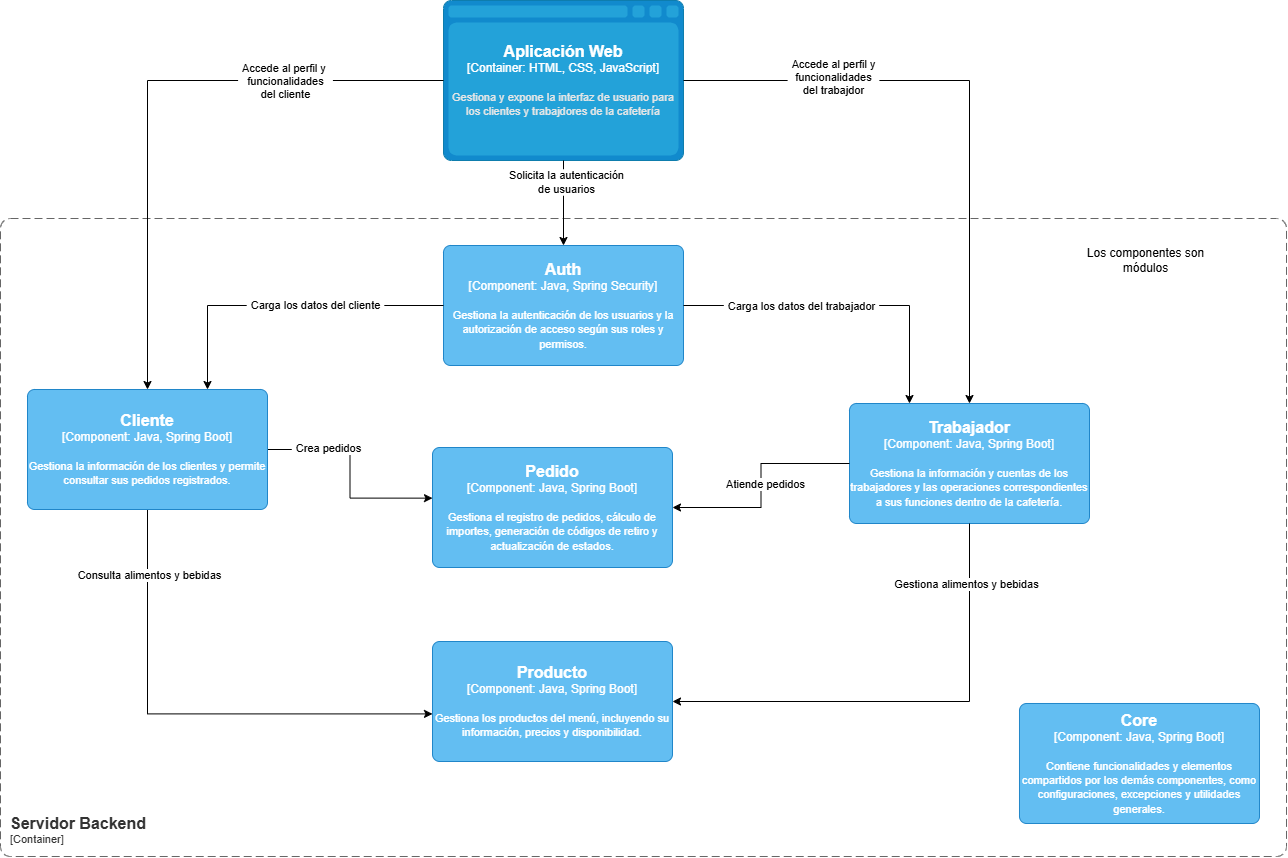

The diagram above was exported from draw.io. Its source (the exported page's mxGraphModel, read from the mxfile embedded in the PNG):
<mxGraphModel dx="97" dy="937" grid="0" gridSize="10" guides="1" tooltips="1" connect="1" arrows="1" fold="1" page="0" pageScale="1" pageWidth="850" pageHeight="1100" math="0" shadow="0">
  <root>
    <mxCell id="0" />
    <mxCell id="1" parent="0" />
    <object placeholders="1" c4Name="Servidor Backend" c4Type="ContainerScopeBoundary" c4Application="Container" label="&lt;font style=&quot;font-size: 16px&quot;&gt;&lt;b&gt;&lt;div style=&quot;text-align: left&quot;&gt;%c4Name%&lt;/div&gt;&lt;/b&gt;&lt;/font&gt;&lt;div style=&quot;text-align: left&quot;&gt;[%c4Application%]&lt;/div&gt;" id="qM7vCGeaVy8-o5_C7lEl-1">
      <mxCell parent="1" style="rounded=1;fontSize=11;whiteSpace=wrap;html=1;dashed=1;arcSize=20;fillColor=none;strokeColor=#666666;fontColor=#333333;labelBackgroundColor=none;align=left;verticalAlign=bottom;labelBorderColor=none;spacingTop=0;spacing=10;dashPattern=8 4;metaEdit=1;rotatable=0;perimeter=rectanglePerimeter;noLabel=0;labelPadding=0;allowArrows=0;connectable=0;expand=0;recursiveResize=0;editable=1;pointerEvents=0;absoluteArcSize=1;points=[[0.25,0,0],[0.5,0,0],[0.75,0,0],[1,0.25,0],[1,0.5,0],[1,0.75,0],[0.75,1,0],[0.5,1,0],[0.25,1,0],[0,0.75,0],[0,0.5,0],[0,0.25,0]];" vertex="1">
        <mxGeometry height="638" width="1286" x="798" y="-21" as="geometry" />
      </mxCell>
    </object>
    <object placeholders="1" c4Name="Aplicación Web" c4Type="Container" c4Technology="HTML, CSS, JavaScript" c4Description="Gestiona y expone la interfaz de usuario para los clientes y trabajdores de la cafetería" label="&lt;font style=&quot;font-size: 16px&quot;&gt;&lt;b&gt;%c4Name%&lt;/b&gt;&lt;/font&gt;&lt;div&gt;[%c4Type%:&amp;nbsp;%c4Technology%]&lt;/div&gt;&lt;br&gt;&lt;div&gt;&lt;font style=&quot;font-size: 11px&quot;&gt;&lt;font color=&quot;#E6E6E6&quot;&gt;%c4Description%&lt;/font&gt;&lt;/div&gt;" id="qM7vCGeaVy8-o5_C7lEl-2">
      <mxCell parent="1" style="shape=mxgraph.c4.webBrowserContainer2;whiteSpace=wrap;html=1;boundedLbl=1;rounded=0;labelBackgroundColor=none;strokeColor=#118ACD;fillColor=#23A2D9;strokeColor=#118ACD;strokeColor2=#0E7DAD;fontSize=12;fontColor=#ffffff;align=center;metaEdit=1;points=[[0.5,0,0],[1,0.25,0],[1,0.5,0],[1,0.75,0],[0.5,1,0],[0,0.75,0],[0,0.5,0],[0,0.25,0]];resizable=0;" vertex="1">
        <mxGeometry height="160" width="240" x="1241" y="-239" as="geometry" />
      </mxCell>
    </object>
    <object placeholders="1" c4Name="Auth" c4Type="Component" c4Technology="Java, Spring Security" c4Description="Gestiona la autenticación de los usuarios y la autorización de acceso según sus roles y permisos." label="&lt;font style=&quot;font-size: 16px&quot;&gt;&lt;b&gt;%c4Name%&lt;/b&gt;&lt;/font&gt;&lt;div&gt;[%c4Type%: %c4Technology%]&lt;/div&gt;&lt;br&gt;&lt;div&gt;&lt;font style=&quot;font-size: 11px&quot;&gt;%c4Description%&lt;/font&gt;&lt;/div&gt;" id="qM7vCGeaVy8-o5_C7lEl-3">
      <mxCell parent="1" style="rounded=1;whiteSpace=wrap;html=1;labelBackgroundColor=none;fillColor=#63BEF2;fontColor=#ffffff;align=center;arcSize=6;strokeColor=#2086C9;metaEdit=1;resizable=0;roundedPerimeter=1;points=[[0.25,0,0],[0.5,0,0],[0.75,0,0],[1,0.25,0],[1,0.5,0],[1,0.75,0],[0.75,1,0],[0.5,1,0],[0.25,1,0],[0,0.75,0],[0,0.5,0],[0,0.25,0]];" vertex="1">
        <mxGeometry height="120" width="240" x="1241" y="6" as="geometry" />
      </mxCell>
    </object>
    <mxCell id="qM7vCGeaVy8-o5_C7lEl-16" edge="1" parent="1" source="qM7vCGeaVy8-o5_C7lEl-4" style="edgeStyle=orthogonalEdgeStyle;rounded=0;orthogonalLoop=1;jettySize=auto;html=1;entryX=0;entryY=0.422;entryDx=0;entryDy=0;defaultLabelBackgroundColor=page;labelPadding=0 4;" target="qM7vCGeaVy8-o5_C7lEl-6">
      <mxGeometry relative="1" as="geometry" />
    </mxCell>
    <mxCell id="qM7vCGeaVy8-o5_C7lEl-26" connectable="0" parent="qM7vCGeaVy8-o5_C7lEl-16" style="edgeLabel;html=1;align=center;verticalAlign=middle;resizable=0;points=[];inheritText=1;defaultLabelBackgroundColor=page;labelPadding=0 4;" value="Crea pedidos" vertex="1">
      <mxGeometry relative="1" x="-0.5443" y="2" as="geometry">
        <mxPoint x="11" as="offset" />
      </mxGeometry>
    </mxCell>
    <mxCell id="qM7vCGeaVy8-o5_C7lEl-17" edge="1" parent="1" source="qM7vCGeaVy8-o5_C7lEl-4" style="edgeStyle=orthogonalEdgeStyle;rounded=0;orthogonalLoop=1;jettySize=auto;html=1;entryX=0.007;entryY=0.602;entryDx=0;entryDy=0;defaultLabelBackgroundColor=page;labelPadding=0 4;exitX=0.5;exitY=1;exitDx=0;exitDy=0;exitPerimeter=0;" target="qM7vCGeaVy8-o5_C7lEl-5">
      <mxGeometry relative="1" as="geometry" />
    </mxCell>
    <mxCell id="qM7vCGeaVy8-o5_C7lEl-27" connectable="0" parent="qM7vCGeaVy8-o5_C7lEl-17" style="edgeLabel;html=1;align=center;verticalAlign=middle;resizable=0;points=[];inheritText=1;defaultLabelBackgroundColor=page;labelPadding=0 4;" value="Consulta alimentos y bebidas" vertex="1">
      <mxGeometry relative="1" x="-0.7344" y="1" as="geometry">
        <mxPoint as="offset" />
      </mxGeometry>
    </mxCell>
    <object placeholders="1" c4Name="Cliente" c4Type="Component" c4Technology="Java, Spring Boot" c4Description="Gestiona la información de los clientes y permite consultar sus pedidos registrados." label="&lt;font style=&quot;font-size: 16px&quot;&gt;&lt;b&gt;%c4Name%&lt;/b&gt;&lt;/font&gt;&lt;div&gt;[%c4Type%: %c4Technology%]&lt;/div&gt;&lt;br&gt;&lt;div&gt;&lt;font style=&quot;font-size: 11px&quot;&gt;%c4Description%&lt;/font&gt;&lt;/div&gt;" id="qM7vCGeaVy8-o5_C7lEl-4">
      <mxCell parent="1" style="rounded=1;whiteSpace=wrap;html=1;labelBackgroundColor=none;fillColor=#63BEF2;fontColor=#ffffff;align=center;arcSize=6;strokeColor=#2086C9;metaEdit=1;resizable=0;roundedPerimeter=1;points=[[0.25,0,0],[0.5,0,0],[0.75,0,0],[1,0.25,0],[1,0.5,0],[1,0.75,0],[0.75,1,0],[0.5,1,0],[0.25,1,0],[0,0.75,0],[0,0.5,0],[0,0.25,0]];" vertex="1">
        <mxGeometry height="120" width="240" x="825" y="150" as="geometry" />
      </mxCell>
    </object>
    <object placeholders="1" c4Name="Producto" c4Type="Component" c4Technology="Java, Spring Boot" c4Description="Gestiona los productos del menú, incluyendo su información, precios y disponibilidad." label="&lt;font style=&quot;font-size: 16px&quot;&gt;&lt;b&gt;%c4Name%&lt;/b&gt;&lt;/font&gt;&lt;div&gt;[%c4Type%: %c4Technology%]&lt;/div&gt;&lt;br&gt;&lt;div&gt;&lt;font style=&quot;font-size: 11px&quot;&gt;%c4Description%&lt;/font&gt;&lt;/div&gt;" id="qM7vCGeaVy8-o5_C7lEl-5">
      <mxCell parent="1" style="rounded=1;whiteSpace=wrap;html=1;labelBackgroundColor=none;fillColor=#63BEF2;fontColor=#ffffff;align=center;arcSize=6;strokeColor=#2086C9;metaEdit=1;resizable=0;roundedPerimeter=1;points=[[0.25,0,0],[0.5,0,0],[0.75,0,0],[1,0.25,0],[1,0.5,0],[1,0.75,0],[0.75,1,0],[0.5,1,0],[0.25,1,0],[0,0.75,0],[0,0.5,0],[0,0.25,0]];" vertex="1">
        <mxGeometry height="120" width="240" x="1230" y="402" as="geometry" />
      </mxCell>
    </object>
    <object placeholders="1" c4Name="Pedido" c4Type="Component" c4Technology="Java, Spring Boot" c4Description="Gestiona el registro de pedidos, cálculo de importes, generación de códigos de retiro y actualización de estados." label="&lt;font style=&quot;font-size: 16px&quot;&gt;&lt;b&gt;%c4Name%&lt;/b&gt;&lt;/font&gt;&lt;div&gt;[%c4Type%: %c4Technology%]&lt;/div&gt;&lt;br&gt;&lt;div&gt;&lt;font style=&quot;font-size: 11px&quot;&gt;%c4Description%&lt;/font&gt;&lt;/div&gt;" id="qM7vCGeaVy8-o5_C7lEl-6">
      <mxCell parent="1" style="rounded=1;whiteSpace=wrap;html=1;labelBackgroundColor=none;fillColor=#63BEF2;fontColor=#ffffff;align=center;arcSize=6;strokeColor=#2086C9;metaEdit=1;resizable=0;roundedPerimeter=1;points=[[0.25,0,0],[0.5,0,0],[0.75,0,0],[1,0.25,0],[1,0.5,0],[1,0.75,0],[0.75,1,0],[0.5,1,0],[0.25,1,0],[0,0.75,0],[0,0.5,0],[0,0.25,0]];" vertex="1">
        <mxGeometry height="120" width="240" x="1230" y="208" as="geometry" />
      </mxCell>
    </object>
    <object placeholders="1" c4Name="Trabajador" c4Type="Component" c4Technology="Java, Spring Boot" c4Description="Gestiona la información y cuentas de los trabajadores y las operaciones correspondientes a sus funciones dentro de la cafetería." label="&lt;font style=&quot;font-size: 16px&quot;&gt;&lt;b&gt;%c4Name%&lt;/b&gt;&lt;/font&gt;&lt;div&gt;[%c4Type%: %c4Technology%]&lt;/div&gt;&lt;br&gt;&lt;div&gt;&lt;font style=&quot;font-size: 11px&quot;&gt;%c4Description%&lt;/font&gt;&lt;/div&gt;" id="qM7vCGeaVy8-o5_C7lEl-7">
      <mxCell parent="1" style="rounded=1;whiteSpace=wrap;html=1;labelBackgroundColor=none;fillColor=#63BEF2;fontColor=#ffffff;align=center;arcSize=6;strokeColor=#2086C9;metaEdit=1;resizable=0;roundedPerimeter=1;points=[[0.25,0,0],[0.5,0,0],[0.75,0,0],[1,0.25,0],[1,0.5,0],[1,0.75,0],[0.75,1,0],[0.5,1,0],[0.25,1,0],[0,0.75,0],[0,0.5,0],[0,0.25,0]];" vertex="1">
        <mxGeometry height="120" width="240" x="1647" y="164" as="geometry" />
      </mxCell>
    </object>
    <object placeholders="1" c4Name="Core" c4Type="Component" c4Technology="Java, Spring Boot" c4Description="Contiene funcionalidades y elementos compartidos por los demás componentes, como configuraciones, excepciones y utilidades generales." label="&lt;font style=&quot;font-size: 16px&quot;&gt;&lt;b&gt;%c4Name%&lt;/b&gt;&lt;/font&gt;&lt;div&gt;[%c4Type%: %c4Technology%]&lt;/div&gt;&lt;br&gt;&lt;div&gt;&lt;font style=&quot;font-size: 11px&quot;&gt;%c4Description%&lt;/font&gt;&lt;/div&gt;" id="qM7vCGeaVy8-o5_C7lEl-9">
      <mxCell parent="1" style="rounded=1;whiteSpace=wrap;html=1;labelBackgroundColor=none;fillColor=#63BEF2;fontColor=#ffffff;align=center;arcSize=6;strokeColor=#2086C9;metaEdit=1;resizable=0;roundedPerimeter=1;points=[[0.25,0,0],[0.5,0,0],[0.75,0,0],[1,0.25,0],[1,0.5,0],[1,0.75,0],[0.75,1,0],[0.5,1,0],[0.25,1,0],[0,0.75,0],[0,0.5,0],[0,0.25,0]];" vertex="1">
        <mxGeometry height="120" width="240" x="1817" y="464" as="geometry" />
      </mxCell>
    </object>
    <mxCell id="qM7vCGeaVy8-o5_C7lEl-10" edge="1" parent="1" source="qM7vCGeaVy8-o5_C7lEl-2" style="edgeStyle=orthogonalEdgeStyle;rounded=0;orthogonalLoop=1;jettySize=auto;html=1;entryX=0.5;entryY=0;entryDx=0;entryDy=0;entryPerimeter=0;defaultLabelBackgroundColor=page;labelPadding=0 4;" target="qM7vCGeaVy8-o5_C7lEl-3">
      <mxGeometry relative="1" as="geometry" />
    </mxCell>
    <mxCell id="qM7vCGeaVy8-o5_C7lEl-11" connectable="0" parent="qM7vCGeaVy8-o5_C7lEl-10" style="edgeLabel;html=1;align=center;verticalAlign=middle;resizable=0;points=[];inheritText=1;defaultLabelBackgroundColor=page;labelPadding=0 4;" value="Solicita la autenticación&lt;div&gt;de usuarios&lt;/div&gt;" vertex="1">
      <mxGeometry relative="1" x="-0.498" y="2" as="geometry">
        <mxPoint as="offset" />
      </mxGeometry>
    </mxCell>
    <mxCell id="qM7vCGeaVy8-o5_C7lEl-13" edge="1" parent="1" source="qM7vCGeaVy8-o5_C7lEl-2" style="edgeStyle=orthogonalEdgeStyle;rounded=0;orthogonalLoop=1;jettySize=auto;html=1;entryX=0.5;entryY=0;entryDx=0;entryDy=0;entryPerimeter=0;defaultLabelBackgroundColor=page;labelPadding=0 4;" target="qM7vCGeaVy8-o5_C7lEl-4">
      <mxGeometry relative="1" as="geometry" />
    </mxCell>
    <mxCell id="qM7vCGeaVy8-o5_C7lEl-30" connectable="0" parent="qM7vCGeaVy8-o5_C7lEl-13" style="edgeLabel;html=1;align=center;verticalAlign=middle;resizable=0;points=[];inheritText=1;defaultLabelBackgroundColor=page;labelPadding=0 4;" value="Accede al perfil y&amp;nbsp;&lt;div&gt;funcionalidades&lt;div&gt;del cliente&lt;/div&gt;&lt;/div&gt;" vertex="1">
      <mxGeometry relative="1" x="-0.4744" as="geometry">
        <mxPoint as="offset" />
      </mxGeometry>
    </mxCell>
    <mxCell id="qM7vCGeaVy8-o5_C7lEl-14" edge="1" parent="1" source="qM7vCGeaVy8-o5_C7lEl-2" style="edgeStyle=orthogonalEdgeStyle;rounded=0;orthogonalLoop=1;jettySize=auto;html=1;entryX=0.5;entryY=0;entryDx=0;entryDy=0;entryPerimeter=0;defaultLabelBackgroundColor=page;labelPadding=0 4;" target="qM7vCGeaVy8-o5_C7lEl-7">
      <mxGeometry relative="1" as="geometry" />
    </mxCell>
    <mxCell id="qM7vCGeaVy8-o5_C7lEl-31" connectable="0" parent="qM7vCGeaVy8-o5_C7lEl-14" style="edgeLabel;html=1;align=center;verticalAlign=middle;resizable=0;points=[];inheritText=1;defaultLabelBackgroundColor=page;labelPadding=0 4;" value="Accede al perfil y&lt;div&gt;funcionalidades&lt;/div&gt;&lt;div&gt;del trabajdor&lt;/div&gt;" vertex="1">
      <mxGeometry relative="1" x="-0.6256" as="geometry">
        <mxPoint x="35" y="-4" as="offset" />
      </mxGeometry>
    </mxCell>
    <mxCell id="qM7vCGeaVy8-o5_C7lEl-18" edge="1" parent="1" source="qM7vCGeaVy8-o5_C7lEl-7" style="edgeStyle=orthogonalEdgeStyle;rounded=0;orthogonalLoop=1;jettySize=auto;html=1;entryX=1;entryY=0.5;entryDx=0;entryDy=0;entryPerimeter=0;defaultLabelBackgroundColor=page;labelPadding=0 4;exitX=0.5;exitY=1;exitDx=0;exitDy=0;exitPerimeter=0;" target="qM7vCGeaVy8-o5_C7lEl-5">
      <mxGeometry relative="1" as="geometry" />
    </mxCell>
    <mxCell id="qM7vCGeaVy8-o5_C7lEl-28" connectable="0" parent="qM7vCGeaVy8-o5_C7lEl-18" style="edgeLabel;html=1;align=center;verticalAlign=middle;resizable=0;points=[];inheritText=1;defaultLabelBackgroundColor=page;labelPadding=0 4;" value="Gestiona alimentos y bebidas" vertex="1">
      <mxGeometry relative="1" x="-0.7474" y="-3" as="geometry">
        <mxPoint as="offset" />
      </mxGeometry>
    </mxCell>
    <mxCell id="qM7vCGeaVy8-o5_C7lEl-19" edge="1" parent="1" source="qM7vCGeaVy8-o5_C7lEl-7" style="edgeStyle=orthogonalEdgeStyle;rounded=0;orthogonalLoop=1;jettySize=auto;html=1;entryX=1;entryY=0.5;entryDx=0;entryDy=0;entryPerimeter=0;defaultLabelBackgroundColor=page;labelPadding=0 4;" target="qM7vCGeaVy8-o5_C7lEl-6">
      <mxGeometry relative="1" as="geometry" />
    </mxCell>
    <mxCell id="qM7vCGeaVy8-o5_C7lEl-29" connectable="0" parent="qM7vCGeaVy8-o5_C7lEl-19" style="edgeLabel;html=1;align=center;verticalAlign=middle;resizable=0;points=[];inheritText=1;defaultLabelBackgroundColor=page;labelPadding=0 4;" value="Atiende pedidos" vertex="1">
      <mxGeometry relative="1" x="-0.5928" y="-4" as="geometry">
        <mxPoint x="-40" y="24" as="offset" />
      </mxGeometry>
    </mxCell>
    <mxCell id="qM7vCGeaVy8-o5_C7lEl-20" edge="1" parent="1" source="qM7vCGeaVy8-o5_C7lEl-3" style="edgeStyle=orthogonalEdgeStyle;rounded=0;orthogonalLoop=1;jettySize=auto;html=1;entryX=0.75;entryY=0;entryDx=0;entryDy=0;entryPerimeter=0;defaultLabelBackgroundColor=page;labelPadding=0 4;" target="qM7vCGeaVy8-o5_C7lEl-4">
      <mxGeometry relative="1" as="geometry" />
    </mxCell>
    <mxCell id="qM7vCGeaVy8-o5_C7lEl-23" connectable="0" parent="qM7vCGeaVy8-o5_C7lEl-20" style="edgeLabel;html=1;align=center;verticalAlign=middle;resizable=0;points=[];inheritText=1;defaultLabelBackgroundColor=page;labelPadding=0 4;" value="Carga los datos del cliente" vertex="1">
      <mxGeometry relative="1" x="-0.1937" y="-1" as="geometry">
        <mxPoint as="offset" />
      </mxGeometry>
    </mxCell>
    <mxCell id="qM7vCGeaVy8-o5_C7lEl-22" edge="1" parent="1" source="qM7vCGeaVy8-o5_C7lEl-3" style="edgeStyle=orthogonalEdgeStyle;rounded=0;orthogonalLoop=1;jettySize=auto;html=1;entryX=0.25;entryY=0;entryDx=0;entryDy=0;entryPerimeter=0;defaultLabelBackgroundColor=page;labelPadding=0 4;" target="qM7vCGeaVy8-o5_C7lEl-7">
      <mxGeometry relative="1" as="geometry" />
    </mxCell>
    <mxCell id="qM7vCGeaVy8-o5_C7lEl-24" connectable="0" parent="qM7vCGeaVy8-o5_C7lEl-22" style="edgeLabel;html=1;align=center;verticalAlign=middle;resizable=0;points=[];inheritText=1;defaultLabelBackgroundColor=page;labelPadding=0 4;" value="Carga los datos del trabajador" vertex="1">
      <mxGeometry relative="1" x="-0.5185" y="-1" as="geometry">
        <mxPoint x="40" y="-1" as="offset" />
      </mxGeometry>
    </mxCell>
    <mxCell id="6JzIyWU3rFqRoylwNNCE-1" parent="1" style="text;html=1;whiteSpace=wrap;strokeColor=none;fillColor=none;align=center;verticalAlign=middle;rounded=0;" value="Los componentes son módulos" vertex="1">
      <mxGeometry height="30" width="163" x="1862" y="6" as="geometry" />
    </mxCell>
  </root>
</mxGraphModel>